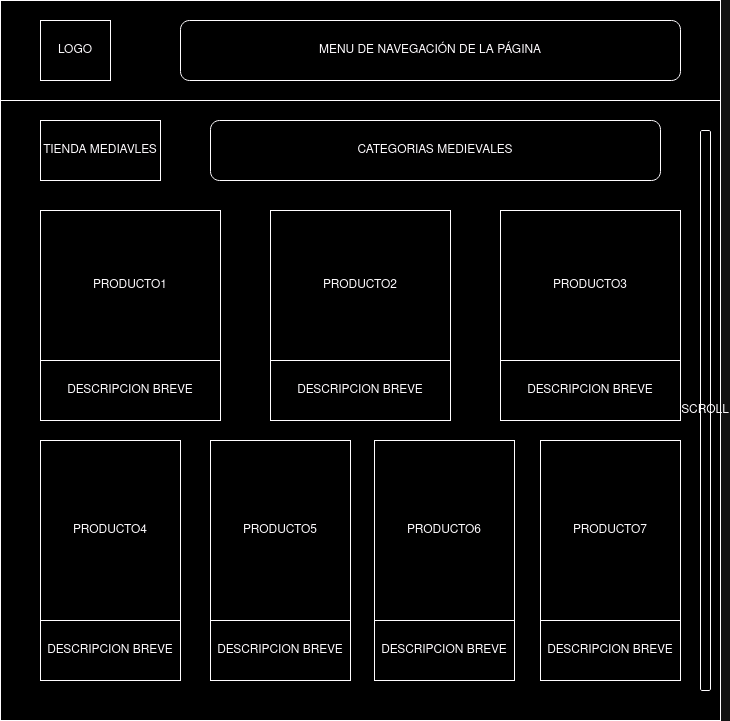

The diagram above was exported from draw.io. Its source (the exported page's mxGraphModel, read from the mxfile embedded in the PNG):
<mxGraphModel dx="1434" dy="725" grid="1" gridSize="10" guides="1" tooltips="1" connect="1" arrows="1" fold="1" page="1" pageScale="1" pageWidth="827" pageHeight="1169" math="0" shadow="0">
  <root>
    <mxCell id="0" />
    <mxCell id="1" parent="0" />
    <mxCell id="EiG3V66ZQaHmSCpLqmCM-1" value="" style="whiteSpace=wrap;html=1;aspect=fixed;" parent="1" vertex="1">
      <mxGeometry x="40" y="40" width="720" height="720" as="geometry" />
    </mxCell>
    <mxCell id="EiG3V66ZQaHmSCpLqmCM-2" value="" style="rounded=0;whiteSpace=wrap;html=1;" parent="1" vertex="1">
      <mxGeometry x="40" y="40" width="720" height="100" as="geometry" />
    </mxCell>
    <mxCell id="EiG3V66ZQaHmSCpLqmCM-4" value="LOGO " style="rounded=0;whiteSpace=wrap;html=1;" parent="1" vertex="1">
      <mxGeometry x="80" y="60" width="70" height="60" as="geometry" />
    </mxCell>
    <mxCell id="EiG3V66ZQaHmSCpLqmCM-5" value="MENU DE NAVEGACIÓN DE LA PÁGINA" style="rounded=1;whiteSpace=wrap;html=1;" parent="1" vertex="1">
      <mxGeometry x="220" y="60" width="500" height="60" as="geometry" />
    </mxCell>
    <mxCell id="EiG3V66ZQaHmSCpLqmCM-6" value="TIENDA MEDIAVLES" style="rounded=0;whiteSpace=wrap;html=1;" parent="1" vertex="1">
      <mxGeometry x="80" y="160" width="120" height="60" as="geometry" />
    </mxCell>
    <mxCell id="EiG3V66ZQaHmSCpLqmCM-15" value="SCROLL" style="rounded=1;whiteSpace=wrap;html=1;" parent="1" vertex="1">
      <mxGeometry x="740" y="170" width="10" height="560" as="geometry" />
    </mxCell>
    <mxCell id="EiG3V66ZQaHmSCpLqmCM-16" value="CATEGORIAS MEDIEVALES" style="rounded=1;whiteSpace=wrap;html=1;" parent="1" vertex="1">
      <mxGeometry x="250" y="160" width="450" height="60" as="geometry" />
    </mxCell>
    <mxCell id="EiG3V66ZQaHmSCpLqmCM-19" value="PRODUCTO1" style="rounded=0;whiteSpace=wrap;html=1;" parent="1" vertex="1">
      <mxGeometry x="80" y="250" width="180" height="150" as="geometry" />
    </mxCell>
    <mxCell id="EiG3V66ZQaHmSCpLqmCM-20" value="DESCRIPCION BREVE" style="rounded=0;whiteSpace=wrap;html=1;" parent="1" vertex="1">
      <mxGeometry x="80" y="400" width="180" height="60" as="geometry" />
    </mxCell>
    <mxCell id="EiG3V66ZQaHmSCpLqmCM-21" value="PRODUCTO4" style="rounded=0;whiteSpace=wrap;html=1;" parent="1" vertex="1">
      <mxGeometry x="80" y="480" width="140" height="180" as="geometry" />
    </mxCell>
    <mxCell id="EiG3V66ZQaHmSCpLqmCM-22" value="DESCRIPCION BREVE" style="rounded=0;whiteSpace=wrap;html=1;" parent="1" vertex="1">
      <mxGeometry x="80" y="660" width="140" height="60" as="geometry" />
    </mxCell>
    <mxCell id="EiG3V66ZQaHmSCpLqmCM-23" value="PRODUCTO2" style="rounded=0;whiteSpace=wrap;html=1;" parent="1" vertex="1">
      <mxGeometry x="310" y="250" width="180" height="150" as="geometry" />
    </mxCell>
    <mxCell id="EiG3V66ZQaHmSCpLqmCM-24" value="PRODUCTO3" style="rounded=0;whiteSpace=wrap;html=1;" parent="1" vertex="1">
      <mxGeometry x="540" y="250" width="180" height="150" as="geometry" />
    </mxCell>
    <mxCell id="EiG3V66ZQaHmSCpLqmCM-26" value="DESCRIPCION BREVE " style="rounded=0;whiteSpace=wrap;html=1;" parent="1" vertex="1">
      <mxGeometry x="310" y="400" width="180" height="60" as="geometry" />
    </mxCell>
    <mxCell id="EiG3V66ZQaHmSCpLqmCM-27" value="DESCRIPCION BREVE" style="rounded=0;whiteSpace=wrap;html=1;" parent="1" vertex="1">
      <mxGeometry x="540" y="400" width="180" height="60" as="geometry" />
    </mxCell>
    <mxCell id="EiG3V66ZQaHmSCpLqmCM-28" value="PRODUCTO5" style="rounded=0;whiteSpace=wrap;html=1;" parent="1" vertex="1">
      <mxGeometry x="250" y="480" width="140" height="180" as="geometry" />
    </mxCell>
    <mxCell id="EiG3V66ZQaHmSCpLqmCM-29" value="PRODUCTO6" style="rounded=0;whiteSpace=wrap;html=1;" parent="1" vertex="1">
      <mxGeometry x="414" y="480" width="140" height="180" as="geometry" />
    </mxCell>
    <mxCell id="EiG3V66ZQaHmSCpLqmCM-30" value="PRODUCTO7" style="rounded=0;whiteSpace=wrap;html=1;" parent="1" vertex="1">
      <mxGeometry x="580" y="480" width="140" height="180" as="geometry" />
    </mxCell>
    <mxCell id="EiG3V66ZQaHmSCpLqmCM-31" value="DESCRIPCION BREVE" style="rounded=0;whiteSpace=wrap;html=1;" parent="1" vertex="1">
      <mxGeometry x="250" y="660" width="140" height="60" as="geometry" />
    </mxCell>
    <mxCell id="EiG3V66ZQaHmSCpLqmCM-32" value="DESCRIPCION BREVE " style="rounded=0;whiteSpace=wrap;html=1;" parent="1" vertex="1">
      <mxGeometry x="414" y="660" width="140" height="60" as="geometry" />
    </mxCell>
    <mxCell id="EiG3V66ZQaHmSCpLqmCM-33" value="DESCRIPCION BREVE" style="rounded=0;whiteSpace=wrap;html=1;" parent="1" vertex="1">
      <mxGeometry x="580" y="660" width="140" height="60" as="geometry" />
    </mxCell>
  </root>
</mxGraphModel>